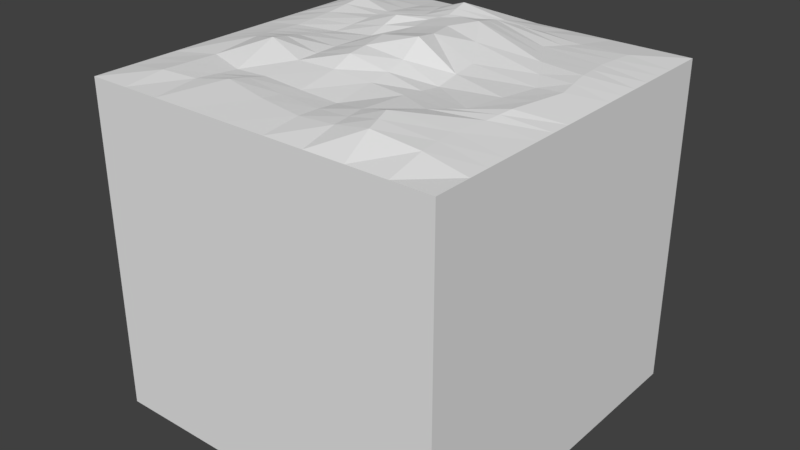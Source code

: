 # Source: tile_water_surface.blend  (saved by Blender 2.78.0; exported with 4.5.12 LTS)
import bpy
from mathutils import Matrix  # noqa: F401  (used for matrix-valued properties, if any)

bpy.ops.wm.read_factory_settings(use_empty=True)
scene = bpy.context.scene
scene.name = 'Scene'

# ---- collections
col_collection_1 = bpy.data.collections.new('Collection 1'); scene.collection.children.link(col_collection_1)

# ---- world
world_world = bpy.data.worlds.new('World'); scene.world = world_world
world_world.color = (0.05088, 0.05088, 0.05088)
world_world.use_sun_shadow = False
world_world.sun_shadow_jitter_overblur = 0.0
world_world.cycles.sampling_method = 'MANUAL'

# ---- meshes
me_grid = bpy.data.meshes.new('Grid')
me_grid.from_pydata([(-0.5, -0.5, -1.703e-09), (-0.3889, -0.5, -1.703e-09), (-0.283, -0.5, -1.703e-09), (-0.1862, -0.5, -1.703e-09), (-0.06073, -0.5, -1.703e-09), (0.05556, -0.5, -1.703e-09), (0.1667, -0.5, -1.703e-09), (0.2778, -0.5, -2.043e-09), (0.3889, -0.5, -1.703e-09), (0.5, -0.5, -1.703e-09), (-0.5, -0.3946, -1.703e-09), (-0.3887, -0.389, 0.01185), (-0.2974, -0.369, 0.005651), (-0.2152, -0.3419, 0.01615), (-0.07526, -0.3745, 0.01223), (0.05556, -0.3966, 0.01158), (0.1621, -0.4013, 0.02082), (0.259, -0.4049, 0.03873), (0.3842, -0.3949, 0.02196), (0.5, -0.3966, -1.703e-09), (-0.5, -0.2624, -1.703e-09), (-0.3883, -0.2268, 0.007299), (-0.2827, -0.2559, 0.0004061), (-0.1856, -0.2565, 0.00514), (-0.06071, -0.272, 0.005961), (0.05556, -0.2778, 0.004474), (0.1506, -0.3034, 0.02314), (0.2316, -0.3207, 0.04598), (0.371, -0.2813, 0.02203), (0.5, -0.2778, -1.703e-09), (-0.5, -0.1349, -1.703e-09), (-0.3924, -0.08731, 0.0178), (-0.2912, -0.1285, 0.04614), (-0.171, -0.1637, 0.02315), (-0.05556, -0.1667, 0.02706), (0.05556, -0.1667, 0.02057), (0.1644, -0.1842, 0.02224), (0.26, -0.2276, 0.02722), (0.3843, -0.1875, 0.02097), (0.5, -0.1667, -1.703e-09), (-0.5, -0.04455, -1.703e-09), (-0.4013, -0.01828, 0.0139), (-0.3063, -0.02129, 0.02245), (-0.1659, -0.04441, 0.02708), (-0.05868, -0.05498, 0.05551), (0.05556, -0.05556, 0.04473), (0.1744, -0.07434, 0.01262), (0.3105, -0.1558, 0.01938), (0.3961, -0.1125, 0.02647), (0.5, -0.05601, -2.043e-09), (-0.5, 0.05556, -1.703e-09), (-0.392, 0.0577, 0.0136), (-0.2706, 0.06933, 0.01729), (-0.1483, 0.06628, 0.03111), (-0.06894, 0.08143, 0.0499), (0.0299, 0.08872, 0.06649), (0.1711, 0.0541, 0.03166), (0.3515, 0.05053, 0.01656), (0.4177, 0.05152, 0.02058), (0.5, 0.05556, -1.703e-09), (-0.5, 0.1667, -1.703e-09), (-0.3816, 0.1664, 0.02454), (-0.2433, 0.1671, 0.03513), (-0.1549, 0.172, 0.05827), (-0.08751, 0.218, 0.04881), (-0.01498, 0.2521, 0.06141), (0.06287, 0.2234, 0.07211), (0.2777, 0.1736, 0.02884), (0.3953, 0.1683, 0.02325), (0.5, 0.1667, -2.043e-09), (-0.5, 0.2778, -2.043e-09), (-0.3628, 0.2769, 0.04636), (-0.2442, 0.2434, 0.03438), (-0.1452, 0.2735, 0.03711), (-0.07566, 0.2871, 0.04804), (-0.01404, 0.3124, 0.03914), (0.04972, 0.3163, 0.05179), (0.2142, 0.2802, 0.02502), (0.3814, 0.2708, 0.01799), (0.5, 0.2778, -1.703e-09), (-0.5, 0.3889, -1.703e-09), (-0.3816, 0.3886, 0.02392), (-0.2514, 0.388, 0.0163), (-0.1733, 0.3808, 0.02984), (-0.09058, 0.3692, 0.05908), (0.02742, 0.3847, 0.03165), (0.1363, 0.3959, 0.01987), (0.2609, 0.3794, 0.01521), (0.3875, 0.3872, 0.0135), (0.5, 0.3889, -1.703e-09), (-0.5, 0.5, -1.703e-09), (-0.3889, 0.5, -1.703e-09), (-0.2778, 0.5, -1.703e-09), (-0.1685, 0.5, -2.043e-09), (-0.06775, 0.5, -2.043e-09), (0.05368, 0.5, -2.043e-09), (0.1667, 0.5, -1.703e-09), (0.2778, 0.5, -1.703e-09), (0.3889, 0.5, -1.703e-09), (0.5, 0.5, -1.703e-09), (-0.5, -0.3285, -1.703e-09), (-0.3885, -0.3079, 0.009576), (-0.29, -0.3124, 0.003028), (-0.2004, -0.2992, 0.01065), (-0.06798, -0.3233, 0.009504), (0.05556, -0.3372, 0.00952), (0.1564, -0.3523, 0.02204), (0.2453, -0.3628, 0.04236), (0.3776, -0.3381, 0.02199), (0.5, -0.3372, -1.703e-09), (-0.5, 0.3333, -1.873e-09), (-0.3722, 0.3327, 0.03514), (-0.2478, 0.3157, 0.02534), (-0.1592, 0.3272, 0.03348), (-0.08312, 0.3282, 0.05356), (0.006692, 0.3486, 0.0354), (0.09303, 0.3561, 0.03583), (0.2376, 0.3298, 0.02011), (0.3845, 0.329, 0.01574), (0.5, 0.3333, -1.703e-09), (-0.5, 0.1111, -1.703e-09), (-0.3868, 0.1121, 0.01907), (-0.2569, 0.1182, 0.02621), (-0.1516, 0.1191, 0.04469), (-0.07823, 0.1497, 0.04816), (0.007458, 0.1704, 0.06143), (0.117, 0.1387, 0.05149), (0.3146, 0.1121, 0.0227), (0.4065, 0.1099, 0.02191), (0.5, 0.1111, -1.873e-09), (-0.5, 0.005504, -1.703e-09), (-0.3967, 0.01971, 0.01375), (-0.2884, 0.02402, 0.01987), (-0.1571, 0.01093, 0.0291), (-0.06381, 0.01323, 0.06411), (0.04273, 0.01658, 0.07938), (0.1728, -0.01012, 0.024), (0.331, -0.05265, 0.01847), (0.4069, -0.03049, 0.02352), (0.5, -0.0002258, -1.873e-09), (-0.5, -0.08971, -1.703e-09), (-0.3969, -0.05279, 0.01585), (-0.2987, -0.07492, 0.0343), (-0.1684, -0.1041, 0.02512), (-0.05712, -0.1108, 0.04992), (0.05556, -0.1111, 0.03057), (0.1694, -0.1293, 0.01731), (0.2852, -0.1917, 0.02346), (0.3902, -0.15, 0.02372), (0.5, -0.1113, -1.873e-09), (-0.5, 0.2222, -1.873e-09), (-0.3722, 0.2216, 0.03545), (-0.2438, 0.2053, 0.03476), (-0.15, 0.2227, 0.04769), (-0.08158, 0.2526, 0.04843), (-0.01451, 0.2823, 0.05027), (0.05629, 0.2698, 0.06195), (0.246, 0.2269, 0.02693), (0.3883, 0.2195, 0.02062), (0.5, 0.2222, -1.873e-09), (-0.5, -0.5, -0.915), (-0.3889, -0.5, -0.915), (-0.283, -0.5, -0.915), (-0.1862, -0.5, -0.915), (-0.06073, -0.5, -0.915), (0.05556, -0.5, -0.915), (0.1667, -0.5, -0.915), (0.2778, -0.5, -0.915), (0.3889, -0.5, -0.915), (0.5, -0.5, -0.915), (-0.5, -0.3946, -0.915), (0.5, -0.3966, -0.915), (-0.5, -0.2624, -0.915), (0.5, -0.2778, -0.915), (-0.5, -0.1349, -0.915), (0.5, -0.1667, -0.915), (-0.5, -0.04455, -0.915), (0.5, -0.05601, -0.915), (-0.5, 0.05556, -0.915), (0.5, 0.05556, -0.915), (-0.5, 0.1667, -0.915), (0.5, 0.1667, -0.915), (-0.5, 0.2778, -0.915), (0.5, 0.2778, -0.915), (-0.5, 0.3889, -0.915), (0.5, 0.3889, -0.915), (-0.5, 0.5, -0.915), (-0.3889, 0.5, -0.915), (-0.2778, 0.5, -0.915), (-0.1685, 0.5, -0.915), (-0.06775, 0.5, -0.915), (0.05368, 0.5, -0.915), (0.1667, 0.5, -0.915), (0.2778, 0.5, -0.915), (0.3889, 0.5, -0.915), (0.5, 0.5, -0.915), (-0.5, -0.3285, -0.915), (0.5, -0.3372, -0.915), (-0.5, 0.3333, -0.915), (0.5, 0.3333, -0.915), (-0.5, 0.1111, -0.915), (0.5, 0.1111, -0.915), (-0.5, 0.005504, -0.915), (0.5, -0.0002258, -0.915), (-0.5, -0.08971, -0.915), (0.5, -0.1113, -0.915), (-0.5, 0.2222, -0.915), (0.5, 0.2222, -0.915), (0.04273, 0.01658, 0.07938)], [], [(0, 1, 11, 10), (1, 2, 12, 11), (2, 3, 13, 12), (3, 4, 14, 13), (4, 5, 15, 14), (5, 6, 16, 15), (6, 7, 17, 16), (7, 8, 18, 17), (8, 9, 19, 18), (100, 101, 21, 20), (101, 102, 22, 21), (102, 103, 23, 22), (103, 104, 24, 23), (104, 105, 25, 24), (105, 106, 26, 25), (106, 107, 27, 26), (107, 108, 28, 27), (108, 109, 29, 28), (20, 21, 31, 30), (21, 22, 32, 31), (22, 23, 33, 32), (23, 24, 34, 33), (24, 25, 35, 34), (25, 26, 36, 35), (26, 27, 37, 36), (27, 28, 38, 37), (28, 29, 39, 38), (140, 141, 41, 40), (141, 142, 42, 41), (142, 143, 43, 42), (143, 144, 44, 43), (144, 145, 45, 44), (145, 146, 46, 45), (146, 147, 47, 46), (147, 148, 48, 47), (148, 149, 49, 48), (130, 131, 51, 50), (131, 132, 52, 51), (132, 133, 53, 52), (133, 134, 54, 53), (134, 135, 55, 54), (135, 208, 136, 56, 55), (136, 137, 57, 56), (137, 138, 58, 57), (138, 139, 59, 58), (120, 121, 61, 60), (121, 122, 62, 61), (122, 123, 63, 62), (123, 124, 64, 63), (124, 125, 65, 64), (125, 126, 66, 65), (126, 127, 67, 66), (127, 128, 68, 67), (128, 129, 69, 68), (150, 151, 71, 70), (151, 152, 72, 71), (152, 153, 73, 72), (153, 154, 74, 73), (154, 155, 75, 74), (155, 156, 76, 75), (156, 157, 77, 76), (157, 158, 78, 77), (158, 159, 79, 78), (110, 111, 81, 80), (111, 112, 82, 81), (112, 113, 83, 82), (113, 114, 84, 83), (114, 115, 85, 84), (115, 116, 86, 85), (116, 117, 87, 86), (117, 118, 88, 87), (118, 119, 89, 88), (80, 81, 91, 90), (81, 82, 92, 91), (82, 83, 93, 92), (83, 84, 94, 93), (84, 85, 95, 94), (85, 86, 96, 95), (86, 87, 97, 96), (87, 88, 98, 97), (88, 89, 99, 98), (18, 19, 109, 108), (17, 18, 108, 107), (16, 17, 107, 106), (15, 16, 106, 105), (14, 15, 105, 104), (13, 14, 104, 103), (12, 13, 103, 102), (11, 12, 102, 101), (10, 11, 101, 100), (78, 79, 119, 118), (77, 78, 118, 117), (76, 77, 117, 116), (75, 76, 116, 115), (74, 75, 115, 114), (73, 74, 114, 113), (72, 73, 113, 112), (71, 72, 112, 111), (70, 71, 111, 110), (58, 59, 129, 128), (57, 58, 128, 127), (56, 57, 127, 126), (55, 56, 126, 125), (54, 55, 125, 124), (53, 54, 124, 123), (52, 53, 123, 122), (51, 52, 122, 121), (50, 51, 121, 120), (48, 49, 139, 138), (47, 48, 138, 137), (46, 47, 137, 136), (45, 46, 136, 208, 135), (44, 45, 135, 134), (43, 44, 134, 133), (42, 43, 133, 132), (41, 42, 132, 131), (40, 41, 131, 130), (38, 39, 149, 148), (37, 38, 148, 147), (36, 37, 147, 146), (35, 36, 146, 145), (34, 35, 145, 144), (33, 34, 144, 143), (32, 33, 143, 142), (31, 32, 142, 141), (30, 31, 141, 140), (68, 69, 159, 158), (67, 68, 158, 157), (66, 67, 157, 156), (65, 66, 156, 155), (64, 65, 155, 154), (63, 64, 154, 153), (62, 63, 153, 152), (61, 62, 152, 151), (60, 61, 151, 150), (99, 89, 185, 195), (2, 1, 161, 162), (91, 92, 188, 187), (40, 130, 202, 176), (139, 49, 177, 203), (98, 99, 195, 194), (29, 109, 197, 173), (7, 6, 166, 167), (100, 20, 172, 196), (79, 159, 207, 183), (92, 93, 189, 188), (20, 30, 174, 172), (150, 70, 182, 206), (119, 79, 183, 199), (3, 2, 162, 163), (70, 110, 198, 182), (93, 94, 190, 189), (59, 139, 203, 179), (8, 7, 167, 168), (130, 50, 178, 202), (4, 3, 163, 164), (94, 95, 191, 190), (50, 120, 200, 178), (149, 39, 175, 205), (39, 29, 173, 175), (110, 80, 184, 198), (9, 8, 168, 169), (89, 119, 199, 185), (95, 96, 192, 191), (30, 140, 204, 174), (129, 59, 179, 201), (19, 9, 169, 171), (5, 4, 164, 165), (0, 10, 170, 160), (80, 90, 186, 184), (69, 129, 201, 181), (96, 97, 193, 192), (1, 0, 160, 161), (10, 100, 196, 170), (140, 40, 176, 204), (109, 19, 171, 197), (90, 91, 187, 186), (60, 150, 206, 180), (159, 69, 181, 207), (49, 149, 205, 177), (6, 5, 165, 166), (97, 98, 194, 193), (120, 60, 180, 200)])
me_grid.use_remesh_preserve_volume = False
me_grid.use_remesh_preserve_attributes = False
me_grid.use_mirror_vertex_groups = False
me_grid.update()

# ---- objects
ob_tile_water_surface = bpy.data.objects.new('tile_water_surface', me_grid)

# ---- transforms, parenting, visibility, modifiers, constraints
ob_tile_water_surface.location = (0.0, 0.0, 0.0)
ob_tile_water_surface.lineart.crease_threshold = 0.0

# ---- collection membership
col_collection_1.objects.link(ob_tile_water_surface)

# ---- scene / render settings (as saved in the file)
scene.frame_start = 1; scene.frame_end = 250; scene.frame_set(1)
scene.render.engine = 'BLENDER_EEVEE_NEXT'
scene.render.resolution_percentage = 50
scene.render.dither_intensity = 0.0
scene.cycles.use_denoising = False
scene.cycles.samples = 128
scene.cycles.sampling_pattern = 'TABULATED_SOBOL'
scene.cycles.light_sampling_threshold = 0.0
scene.cycles.use_adaptive_sampling = False
scene.cycles.use_light_tree = False
scene.cycles.blur_glossy = 0.0
scene.cycles.sample_clamp_indirect = 0.0
scene.view_settings.view_transform = 'Standard'
bpy.context.view_layer.update()

# ---- added for rendering (the .blend has no active camera and no usable light): camera, sun
cam_auto = bpy.data.cameras.new('AutoCamera')
cam_auto.lens = 50.0
cam_auto.sensor_width = 36.0
cam_auto.clip_end = 1000.0
ob_auto_camera = bpy.data.objects.new('AutoCamera', cam_auto)
scene.collection.objects.link(ob_auto_camera)
ob_auto_camera.location = (1.59954, -1.91944, 0.861817)
ob_auto_camera.rotation_euler = (1.09748, -7.21219e-08, 0.694738)
scene.camera = ob_auto_camera
light_auto_sun = bpy.data.lights.new('AutoSun', 'SUN')
light_auto_sun.energy = 3.0
light_auto_sun.angle = 0.0523599
ob_auto_sun = bpy.data.objects.new('AutoSun', light_auto_sun)
scene.collection.objects.link(ob_auto_sun)
ob_auto_sun.rotation_euler = (0.872665, 0.174533, 0.523599)
bpy.context.view_layer.update()
